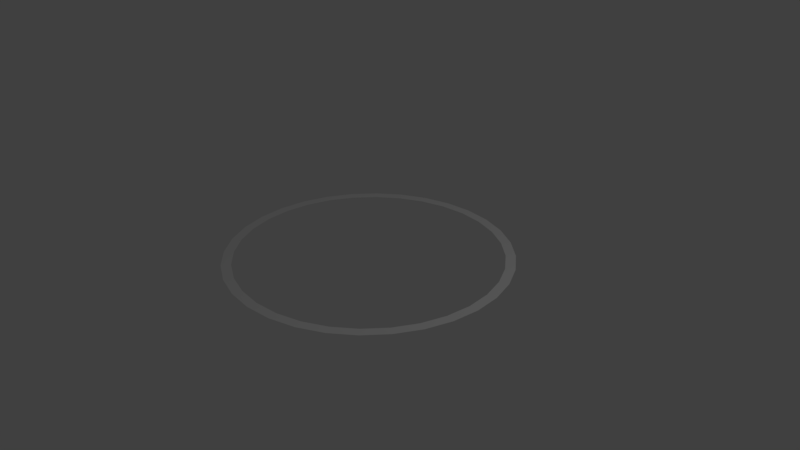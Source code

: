 # Source: RELOGIO_JN.blend  (saved by Blender 2.79.0; exported with 4.5.12 LTS)
import bpy
from mathutils import Matrix  # noqa: F401  (used for matrix-valued properties, if any)

bpy.ops.wm.read_factory_settings(use_empty=True)
scene = bpy.context.scene
scene.name = 'Scene'

# ---- collections
col_collection_1 = bpy.data.collections.new('Collection 1'); scene.collection.children.link(col_collection_1)

# ---- world
world_world = bpy.data.worlds.new('World'); scene.world = world_world
world_world.color = (0.05088, 0.05088, 0.05088)
world_world.use_sun_shadow = False
world_world.sun_shadow_jitter_overblur = 0.0
world_world.cycles.sampling_method = 'MANUAL'

# ---- cameras
cam_camera = bpy.data.cameras.new('Camera')
cam_camera.clip_end = 100.0
cam_camera.lens = 35.0
cam_camera.sensor_width = 32.0
cam_camera.sensor_height = 18.0
cam_camera.ortho_scale = 7.314
cam_camera.dof.focus_distance = 0.0
cam_camera.dof.aperture_fstop = 128.0

# ---- lights
light_lamp = bpy.data.lights.new('Lamp', 'POINT')
light_lamp.transmission_factor = 0.0
light_lamp.cutoff_distance = 30.0
light_lamp.energy = 100.0
light_lamp.shadow_buffer_clip_start = 1.001
light_lamp.shadow_soft_size = 0.1
light_lamp.shadow_maximum_resolution = 0.006
light_lamp.use_absolute_resolution = True

# ---- meshes
me_circle = bpy.data.meshes.new('Circle')
me_circle.from_pydata([(0.0, 1.75, 0.0), (-0.3414, 1.716, 0.0), (-0.6697, 1.617, 0.0), (-0.9722, 1.455, 0.0), (-1.237, 1.237, 0.0), (-1.455, 0.9722, 0.0), (-1.617, 0.6697, 0.0), (-1.716, 0.3414, 0.0), (-1.75, 1.321e-07, 0.0), (-1.716, -0.3414, 0.0), (-1.617, -0.6697, 0.0), (-1.455, -0.9722, 0.0), (-1.237, -1.237, 0.0), (-0.9722, -1.455, 0.0), (-0.6697, -1.617, 0.0), (-0.3414, -1.716, 0.0), (5.702e-07, -1.75, 0.0), (0.3414, -1.716, 0.0), (0.6697, -1.617, 0.0), (0.9722, -1.455, 0.0), (1.237, -1.237, 0.0), (1.455, -0.9722, 0.0), (1.617, -0.6697, 0.0), (1.716, -0.3414, 0.0), (1.75, 1.69e-06, 0.0), (1.716, 0.3414, 0.0), (1.617, 0.6697, 0.0), (1.455, 0.9722, 0.0), (1.237, 1.237, 0.0), (0.9722, 1.455, 0.0), (0.6697, 1.617, 0.0), (0.3414, 1.716, 0.0), (0.0, 1.75, 0.0), (-0.3414, 1.716, 0.0), (-0.6697, 1.617, 0.0), (-0.9722, 1.455, 0.0), (-1.237, 1.237, 0.0), (-1.455, 0.9722, 0.0), (-1.617, 0.6697, 0.0), (-1.716, 0.3414, 0.0), (-1.75, 1.321e-07, 0.0), (-1.716, -0.3414, 0.0), (-1.617, -0.6697, 0.0), (-1.455, -0.9722, 0.0), (-1.237, -1.237, 0.0), (-0.9722, -1.455, 0.0), (-0.6697, -1.617, 0.0), (-0.3414, -1.716, 0.0), (5.702e-07, -1.75, 0.0), (0.3414, -1.716, 0.0), (0.6697, -1.617, 0.0), (0.9722, -1.455, 0.0), (1.237, -1.237, 0.0), (1.455, -0.9722, 0.0), (1.617, -0.6697, 0.0), (1.716, -0.3414, 0.0), (1.75, 1.69e-06, 0.0), (1.716, 0.3414, 0.0), (1.617, 0.6697, 0.0), (1.455, 0.9722, 0.0), (1.237, 1.237, 0.0), (0.9722, 1.455, 0.0), (0.6697, 1.617, 0.0), (0.3414, 1.716, 0.0), (0.0, 1.75, 0.0), (-0.3414, 1.716, 0.0), (-0.6697, 1.617, 0.0), (-0.9722, 1.455, 0.0), (-1.237, 1.237, 0.0), (-1.455, 0.9722, 0.0), (-1.617, 0.6697, 0.0), (-1.716, 0.3414, 0.0), (-1.75, 1.321e-07, 0.0), (-1.716, -0.3414, 0.0), (-1.617, -0.6697, 0.0), (-1.455, -0.9722, 0.0), (-1.237, -1.237, 0.0), (-0.9722, -1.455, 0.0), (-0.6697, -1.617, 0.0), (-0.3414, -1.716, 0.0), (5.702e-07, -1.75, 0.0), (0.3414, -1.716, 0.0), (0.6697, -1.617, 0.0), (0.9722, -1.455, 0.0), (1.237, -1.237, 0.0), (1.455, -0.9722, 0.0), (1.617, -0.6697, 0.0), (1.716, -0.3414, 0.0), (1.75, 1.69e-06, 0.0), (1.716, 0.3414, 0.0), (1.617, 0.6697, 0.0), (1.455, 0.9722, 0.0), (1.237, 1.237, 0.0), (0.9722, 1.455, 0.0), (0.6697, 1.617, 0.0), (0.3414, 1.716, 0.0), (1.125e-08, 1.881, 0.0), (-0.367, 1.845, 0.0), (-0.72, 1.738, 0.0), (-1.045, 1.564, 0.0), (-1.33, 1.33, 0.0), (-1.564, 1.045, 0.0), (-1.738, 0.72, 0.0), (-1.845, 0.367, 0.0), (-1.881, 1.051e-07, 0.0), (-1.845, -0.367, 0.0), (-1.738, -0.72, 0.0), (-1.564, -1.045, 0.0), (-1.33, -1.33, 0.0), (-1.045, -1.564, 0.0), (-0.72, -1.738, 0.0), (-0.367, -1.845, 0.0), (6.243e-07, -1.881, 0.0), (0.367, -1.845, 0.0), (0.72, -1.738, 0.0), (1.045, -1.564, 0.0), (1.33, -1.33, 0.0), (1.564, -1.045, 0.0), (1.738, -0.72, 0.0), (1.845, -0.367, 0.0), (1.881, 1.78e-06, 0.0), (1.845, 0.367, 0.0), (1.738, 0.72, 0.0), (1.564, 1.045, 0.0), (1.33, 1.33, 0.0), (1.045, 1.564, 0.0), (0.72, 1.738, 0.0), (0.367, 1.845, 0.0)], [], [(20, 19, 51, 52), (7, 6, 38, 39), (21, 20, 52, 53), (8, 7, 39, 40), (22, 21, 53, 54), (9, 8, 40, 41), (23, 22, 54, 55), (10, 9, 41, 42), (24, 23, 55, 56), (11, 10, 42, 43), (25, 24, 56, 57), (12, 11, 43, 44), (26, 25, 57, 58), (13, 12, 44, 45), (27, 26, 58, 59), (14, 13, 45, 46), (1, 0, 32, 33), (28, 27, 59, 60), (15, 14, 46, 47), (2, 1, 33, 34), (29, 28, 60, 61), (16, 15, 47, 48), (3, 2, 34, 35), (30, 29, 61, 62), (17, 16, 48, 49), (4, 3, 35, 36), (31, 30, 62, 63), (18, 17, 49, 50), (5, 4, 36, 37), (0, 31, 63, 32), (19, 18, 50, 51), (6, 5, 37, 38), (47, 46, 78, 79), (34, 33, 65, 66), (61, 60, 92, 93), (48, 47, 79, 80), (35, 34, 66, 67), (62, 61, 93, 94), (49, 48, 80, 81), (36, 35, 67, 68), (63, 62, 94, 95), (50, 49, 81, 82), (37, 36, 68, 69), (32, 63, 95, 64), (51, 50, 82, 83), (38, 37, 69, 70), (52, 51, 83, 84), (39, 38, 70, 71), (53, 52, 84, 85), (40, 39, 71, 72), (54, 53, 85, 86), (41, 40, 72, 73), (55, 54, 86, 87), (42, 41, 73, 74), (56, 55, 87, 88), (43, 42, 74, 75), (57, 56, 88, 89), (44, 43, 75, 76), (58, 57, 89, 90), (45, 44, 76, 77), (59, 58, 90, 91), (46, 45, 77, 78), (33, 32, 64, 65), (60, 59, 91, 92), (82, 81, 113, 114), (69, 68, 100, 101), (64, 95, 127, 96), (83, 82, 114, 115), (70, 69, 101, 102), (84, 83, 115, 116), (71, 70, 102, 103), (85, 84, 116, 117), (72, 71, 103, 104), (86, 85, 117, 118), (73, 72, 104, 105), (87, 86, 118, 119), (74, 73, 105, 106), (88, 87, 119, 120), (75, 74, 106, 107), (89, 88, 120, 121), (76, 75, 107, 108), (90, 89, 121, 122), (77, 76, 108, 109), (91, 90, 122, 123), (78, 77, 109, 110), (65, 64, 96, 97), (92, 91, 123, 124), (79, 78, 110, 111), (66, 65, 97, 98), (93, 92, 124, 125), (80, 79, 111, 112), (67, 66, 98, 99), (94, 93, 125, 126), (81, 80, 112, 113), (68, 67, 99, 100), (95, 94, 126, 127)])
me_circle.use_remesh_preserve_volume = False
me_circle.use_remesh_preserve_attributes = False
me_circle.use_mirror_vertex_groups = False
me_circle.update()

# ---- objects
ob_circle = bpy.data.objects.new('Circle', me_circle)
ob_lamp = bpy.data.objects.new('Lamp', light_lamp)
ob_camera = bpy.data.objects.new('Camera', cam_camera)

# ---- transforms, parenting, visibility, modifiers, constraints
ob_circle.location = (0.0, 0.0, 0.0)
ob_circle.lineart.crease_threshold = 0.0
ob_lamp.location = (4.076, 1.005, 5.904)
ob_lamp.rotation_euler = (0.6503, 0.05522, 1.866)
ob_lamp.lock_rotations_4d = False
ob_lamp.empty_display_type = 'ARROWS'
ob_lamp.color = (0.0, 0.0, 0.0, 0.0)
ob_lamp.lineart.crease_threshold = 0.0
ob_camera.location = (7.481, -6.508, 5.344)
ob_camera.rotation_euler = (1.109, 0.0, 0.8149)
ob_camera.lock_rotations_4d = False
ob_camera.empty_display_type = 'ARROWS'
ob_camera.color = (0.0, 0.0, 0.0, 0.0)
ob_camera.display_type = 'WIRE'
ob_camera.lineart.crease_threshold = 0.0

# ---- collection membership
col_collection_1.objects.link(ob_circle)
col_collection_1.objects.link(ob_lamp)
col_collection_1.objects.link(ob_camera)

# ---- scene / render settings (as saved in the file)
scene.camera = ob_camera
scene.frame_start = 1; scene.frame_end = 250; scene.frame_set(1)
scene.render.engine = 'BLENDER_EEVEE_NEXT'
scene.render.resolution_percentage = 50
scene.render.dither_intensity = 0.0
scene.cycles.use_denoising = False
scene.cycles.samples = 128
scene.cycles.sampling_pattern = 'TABULATED_SOBOL'
scene.cycles.use_adaptive_sampling = False
scene.cycles.use_light_tree = False
scene.cycles.blur_glossy = 0.0
scene.cycles.sample_clamp_indirect = 0.0
scene.view_settings.view_transform = 'Standard'
scene.unit_settings.scale_length = 0.001
bpy.context.view_layer.update()
